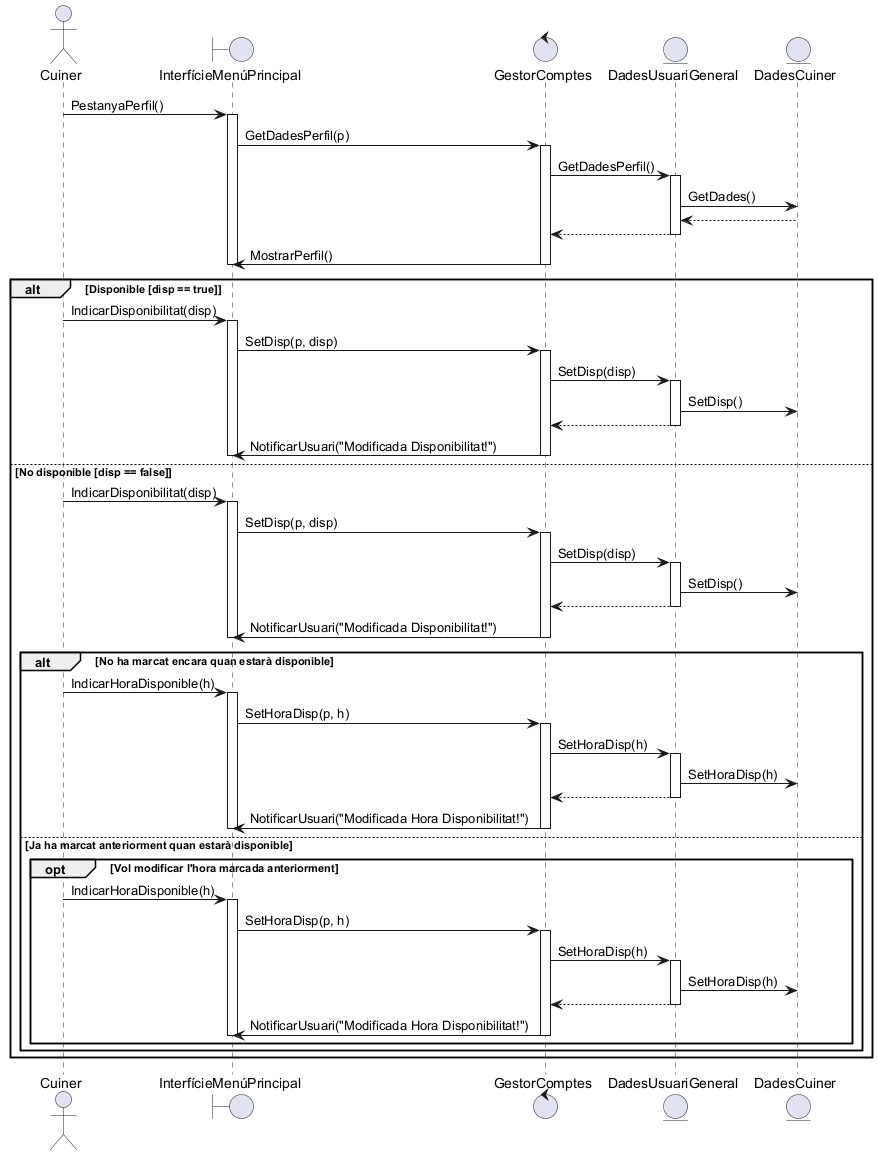

The diagram above was rendered by PlantUML. Its source (embedded in the PNG):
@startuml

actor Cuiner
boundary InterfícieMenúPrincipal
control GestorComptes
entity DadesUsuariGeneral
entity DadesCuiner

Cuiner -> InterfícieMenúPrincipal++: PestanyaPerfil()
InterfícieMenúPrincipal -> GestorComptes++: GetDadesPerfil(p)
GestorComptes->DadesUsuariGeneral++: GetDadesPerfil()
DadesUsuariGeneral->DadesCuiner: GetDades()

DadesCuiner --> DadesUsuariGeneral
DadesUsuariGeneral --> GestorComptes--
GestorComptes -> InterfícieMenúPrincipal--: MostrarPerfil()
InterfícieMenúPrincipal--


alt Disponible [disp == true]

Cuiner -> InterfícieMenúPrincipal++: IndicarDisponibilitat(disp)
InterfícieMenúPrincipal -> GestorComptes++: SetDisp(p, disp)
GestorComptes->DadesUsuariGeneral++: SetDisp(disp)
DadesUsuariGeneral->DadesCuiner: SetDisp()

DadesUsuariGeneral --> GestorComptes--
GestorComptes -> InterfícieMenúPrincipal--: NotificarUsuari("Modificada Disponibilitat!")
InterfícieMenúPrincipal--

else No disponible [disp == false]

Cuiner -> InterfícieMenúPrincipal++: IndicarDisponibilitat(disp)
InterfícieMenúPrincipal -> GestorComptes++: SetDisp(p, disp)
GestorComptes->DadesUsuariGeneral++: SetDisp(disp)
DadesUsuariGeneral->DadesCuiner: SetDisp()

DadesUsuariGeneral --> GestorComptes--
GestorComptes -> InterfícieMenúPrincipal--: NotificarUsuari("Modificada Disponibilitat!")
InterfícieMenúPrincipal--

alt No ha marcat encara quan estarà disponible

Cuiner -> InterfícieMenúPrincipal++: IndicarHoraDisponible(h)
InterfícieMenúPrincipal -> GestorComptes++: SetHoraDisp(p, h)
GestorComptes->DadesUsuariGeneral++: SetHoraDisp(h)
DadesUsuariGeneral->DadesCuiner: SetHoraDisp(h)


DadesUsuariGeneral --> GestorComptes--
GestorComptes -> InterfícieMenúPrincipal--: NotificarUsuari("Modificada Hora Disponibilitat!")
InterfícieMenúPrincipal--

else Ja ha marcat anteriorment quan estarà disponible

opt Vol modificar l'hora marcada anteriorment

Cuiner -> InterfícieMenúPrincipal++: IndicarHoraDisponible(h)
InterfícieMenúPrincipal -> GestorComptes++: SetHoraDisp(p, h)
GestorComptes->DadesUsuariGeneral++: SetHoraDisp(h)
DadesUsuariGeneral->DadesCuiner: SetHoraDisp(h)

DadesUsuariGeneral --> GestorComptes--
GestorComptes -> InterfícieMenúPrincipal--: NotificarUsuari("Modificada Hora Disponibilitat!")
InterfícieMenúPrincipal--

end

end

end

@enduml